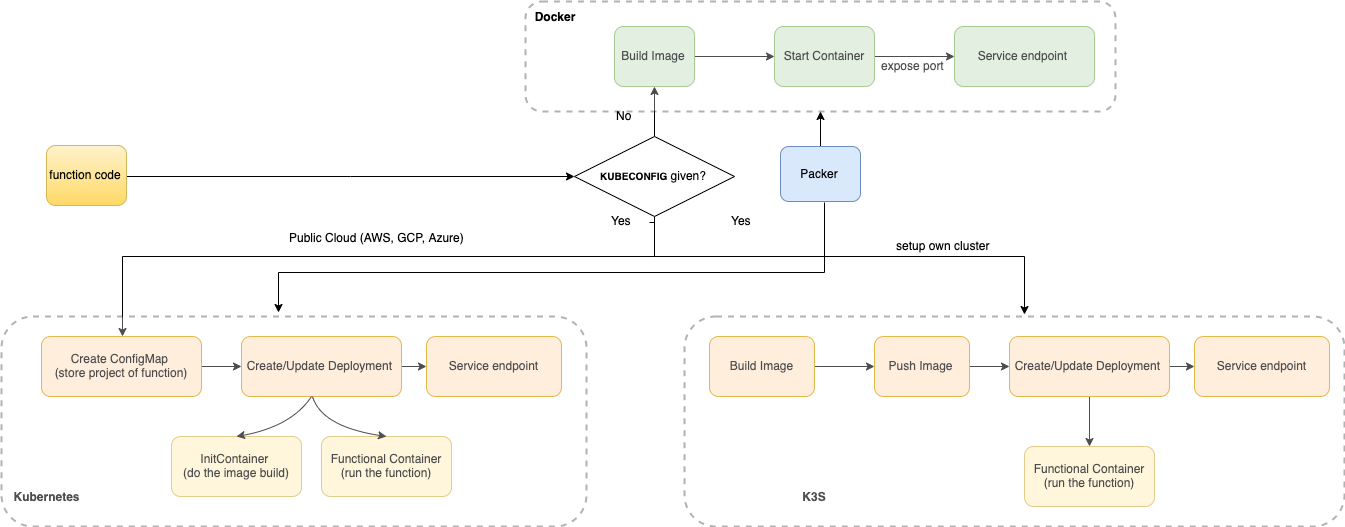

The diagram above was exported from draw.io. Its source (the exported page's mxGraphModel, read from the mxfile embedded in the PNG):
<mxGraphModel dx="2714" dy="1054" grid="1" gridSize="10" guides="1" tooltips="1" connect="1" arrows="1" fold="1" page="1" pageScale="1" pageWidth="850" pageHeight="1100" math="0" shadow="0">
  <root>
    <mxCell id="0" />
    <mxCell id="1" parent="0" />
    <mxCell id="cu4GW2_nh749mQKHpnwu-56" value="" style="edgeStyle=orthogonalEdgeStyle;rounded=0;orthogonalLoop=1;jettySize=auto;html=1;" edge="1" parent="1" source="cu4GW2_nh749mQKHpnwu-1" target="cu4GW2_nh749mQKHpnwu-9">
      <mxGeometry relative="1" as="geometry" />
    </mxCell>
    <mxCell id="cu4GW2_nh749mQKHpnwu-1" value="function code" style="rounded=1;whiteSpace=wrap;html=1;fillColor=#fff2cc;strokeColor=#d6b656;gradientColor=#ffd966;" vertex="1" parent="1">
      <mxGeometry x="-248" y="209" width="80" height="60" as="geometry" />
    </mxCell>
    <mxCell id="cu4GW2_nh749mQKHpnwu-54" value="" style="edgeStyle=orthogonalEdgeStyle;rounded=0;orthogonalLoop=1;jettySize=auto;html=1;" edge="1" parent="1" source="cu4GW2_nh749mQKHpnwu-2" target="cu4GW2_nh749mQKHpnwu-33">
      <mxGeometry relative="1" as="geometry" />
    </mxCell>
    <mxCell id="cu4GW2_nh749mQKHpnwu-55" value="" style="edgeStyle=orthogonalEdgeStyle;rounded=0;orthogonalLoop=1;jettySize=auto;html=1;" edge="1" parent="1">
      <mxGeometry relative="1" as="geometry">
        <mxPoint x="530" y="266" as="sourcePoint" />
        <mxPoint x="-17" y="376" as="targetPoint" />
        <Array as="points">
          <mxPoint x="530" y="336" />
          <mxPoint x="-17" y="336" />
        </Array>
      </mxGeometry>
    </mxCell>
    <mxCell id="cu4GW2_nh749mQKHpnwu-2" value="Packer" style="rounded=1;whiteSpace=wrap;html=1;fillColor=#dae8fc;strokeColor=#6c8ebf;" vertex="1" parent="1">
      <mxGeometry x="486" y="210" width="80" height="55" as="geometry" />
    </mxCell>
    <mxCell id="cu4GW2_nh749mQKHpnwu-7" value="InitContainer &lt;br&gt;(do the image build)" style="rounded=1;whiteSpace=wrap;html=1;fillColor=#fff2cc;strokeColor=#d6b656;" vertex="1" parent="1">
      <mxGeometry x="-123" y="500" width="130" height="60" as="geometry" />
    </mxCell>
    <mxCell id="cu4GW2_nh749mQKHpnwu-19" value="" style="edgeStyle=orthogonalEdgeStyle;rounded=0;orthogonalLoop=1;jettySize=auto;html=1;" edge="1" parent="1" source="cu4GW2_nh749mQKHpnwu-9" target="cu4GW2_nh749mQKHpnwu-6">
      <mxGeometry relative="1" as="geometry" />
    </mxCell>
    <mxCell id="cu4GW2_nh749mQKHpnwu-37" value="" style="edgeStyle=orthogonalEdgeStyle;rounded=0;orthogonalLoop=1;jettySize=auto;html=1;" edge="1" parent="1" source="cu4GW2_nh749mQKHpnwu-9" target="cu4GW2_nh749mQKHpnwu-36">
      <mxGeometry relative="1" as="geometry">
        <Array as="points">
          <mxPoint x="360" y="320" />
          <mxPoint x="-173" y="320" />
        </Array>
      </mxGeometry>
    </mxCell>
    <mxCell id="cu4GW2_nh749mQKHpnwu-57" value="Public Cloud (AWS, GCP, Azure)" style="text;html=1;resizable=0;points=[];align=center;verticalAlign=middle;labelBackgroundColor=#ffffff;" vertex="1" connectable="0" parent="cu4GW2_nh749mQKHpnwu-37">
      <mxGeometry x="-0.0413" y="1" relative="1" as="geometry">
        <mxPoint x="-7" y="-21" as="offset" />
      </mxGeometry>
    </mxCell>
    <mxCell id="cu4GW2_nh749mQKHpnwu-9" value="&lt;b&gt;&lt;font style=&quot;font-size: 10px&quot;&gt;KUBECONFIG&lt;/font&gt;&lt;/b&gt; given?" style="rhombus;whiteSpace=wrap;html=1;" vertex="1" parent="1">
      <mxGeometry x="280" y="200" width="160" height="80" as="geometry" />
    </mxCell>
    <mxCell id="cu4GW2_nh749mQKHpnwu-21" value="" style="edgeStyle=orthogonalEdgeStyle;rounded=0;orthogonalLoop=1;jettySize=auto;html=1;" edge="1" parent="1" source="cu4GW2_nh749mQKHpnwu-6" target="cu4GW2_nh749mQKHpnwu-20">
      <mxGeometry relative="1" as="geometry" />
    </mxCell>
    <mxCell id="cu4GW2_nh749mQKHpnwu-6" value="Build Image" style="rounded=1;whiteSpace=wrap;html=1;fillColor=#d5e8d4;strokeColor=#82b366;" vertex="1" parent="1">
      <mxGeometry x="320" y="90" width="80" height="60" as="geometry" />
    </mxCell>
    <mxCell id="cu4GW2_nh749mQKHpnwu-28" value="" style="edgeStyle=orthogonalEdgeStyle;rounded=0;orthogonalLoop=1;jettySize=auto;html=1;" edge="1" parent="1" source="cu4GW2_nh749mQKHpnwu-20">
      <mxGeometry relative="1" as="geometry">
        <mxPoint x="660" y="120" as="targetPoint" />
      </mxGeometry>
    </mxCell>
    <mxCell id="cu4GW2_nh749mQKHpnwu-20" value="Start Container" style="rounded=1;whiteSpace=wrap;html=1;fillColor=#d5e8d4;strokeColor=#82b366;" vertex="1" parent="1">
      <mxGeometry x="480" y="90" width="100" height="60" as="geometry" />
    </mxCell>
    <mxCell id="cu4GW2_nh749mQKHpnwu-16" value="No" style="text;html=1;resizable=0;points=[];autosize=1;align=left;verticalAlign=top;spacingTop=-4;" vertex="1" parent="1">
      <mxGeometry x="320" y="170" width="30" height="20" as="geometry" />
    </mxCell>
    <mxCell id="cu4GW2_nh749mQKHpnwu-73" value="" style="edgeStyle=orthogonalEdgeStyle;rounded=0;orthogonalLoop=1;jettySize=auto;html=1;entryX=0.514;entryY=-0.014;entryDx=0;entryDy=0;entryPerimeter=0;" edge="1" parent="1" source="cu4GW2_nh749mQKHpnwu-17" target="cu4GW2_nh749mQKHpnwu-71">
      <mxGeometry relative="1" as="geometry">
        <Array as="points">
          <mxPoint x="360" y="285" />
          <mxPoint x="360" y="320" />
          <mxPoint x="729" y="320" />
        </Array>
      </mxGeometry>
    </mxCell>
    <mxCell id="cu4GW2_nh749mQKHpnwu-17" value="Yes" style="text;html=1;resizable=0;points=[];autosize=1;align=left;verticalAlign=top;spacingTop=-4;" vertex="1" parent="1">
      <mxGeometry x="315" y="275" width="40" height="20" as="geometry" />
    </mxCell>
    <mxCell id="cu4GW2_nh749mQKHpnwu-72" value="Yes" style="text;html=1;resizable=0;points=[];autosize=1;align=left;verticalAlign=top;spacingTop=-4;" vertex="1" parent="1">
      <mxGeometry x="435" y="275" width="40" height="20" as="geometry" />
    </mxCell>
    <mxCell id="cu4GW2_nh749mQKHpnwu-29" value="Service endpoint&amp;nbsp;&lt;br&gt;" style="text;html=1;strokeColor=#82b366;fillColor=#d5e8d4;align=center;verticalAlign=middle;whiteSpace=wrap;rounded=1;" vertex="1" parent="1">
      <mxGeometry x="660" y="90" width="140" height="60" as="geometry" />
    </mxCell>
    <mxCell id="cu4GW2_nh749mQKHpnwu-30" value="expose port" style="text;html=1;resizable=0;points=[];autosize=1;align=left;verticalAlign=top;spacingTop=-4;" vertex="1" parent="1">
      <mxGeometry x="585" y="120" width="80" height="20" as="geometry" />
    </mxCell>
    <mxCell id="cu4GW2_nh749mQKHpnwu-33" value="" style="rounded=1;whiteSpace=wrap;html=1;opacity=30;gradientColor=none;shadow=0;backgroundOutline=0;strokeWidth=2;dashed=1;" vertex="1" parent="1">
      <mxGeometry x="231" y="65" width="590" height="110" as="geometry" />
    </mxCell>
    <mxCell id="cu4GW2_nh749mQKHpnwu-34" value="&lt;b&gt;Docker&lt;/b&gt;" style="text;html=1;strokeColor=none;fillColor=none;align=center;verticalAlign=middle;whiteSpace=wrap;rounded=0;shadow=0;dashed=1;opacity=50;" vertex="1" parent="1">
      <mxGeometry x="240" y="70" width="40" height="20" as="geometry" />
    </mxCell>
    <mxCell id="cu4GW2_nh749mQKHpnwu-39" value="" style="edgeStyle=orthogonalEdgeStyle;rounded=0;orthogonalLoop=1;jettySize=auto;html=1;" edge="1" parent="1" source="cu4GW2_nh749mQKHpnwu-36" target="cu4GW2_nh749mQKHpnwu-38">
      <mxGeometry relative="1" as="geometry" />
    </mxCell>
    <mxCell id="cu4GW2_nh749mQKHpnwu-36" value="Create ConfigMap&lt;b&gt;&amp;nbsp;&lt;/b&gt;&lt;br&gt;(store project of function)" style="rounded=1;whiteSpace=wrap;html=1;shadow=0;strokeWidth=1;fillColor=#ffe6cc;strokeColor=#d79b00;" vertex="1" parent="1">
      <mxGeometry x="-253" y="400" width="160" height="60" as="geometry" />
    </mxCell>
    <mxCell id="cu4GW2_nh749mQKHpnwu-45" value="" style="edgeStyle=orthogonalEdgeStyle;rounded=0;orthogonalLoop=1;jettySize=auto;html=1;" edge="1" parent="1" source="cu4GW2_nh749mQKHpnwu-38" target="cu4GW2_nh749mQKHpnwu-44">
      <mxGeometry relative="1" as="geometry" />
    </mxCell>
    <mxCell id="cu4GW2_nh749mQKHpnwu-38" value="Create/Update Deployment&amp;nbsp;" style="rounded=1;whiteSpace=wrap;html=1;shadow=0;strokeWidth=1;fillColor=#ffe6cc;strokeColor=#d79b00;" vertex="1" parent="1">
      <mxGeometry x="-53" y="400" width="160" height="60" as="geometry" />
    </mxCell>
    <mxCell id="cu4GW2_nh749mQKHpnwu-44" value="Service endpoint" style="rounded=1;whiteSpace=wrap;html=1;shadow=0;strokeWidth=1;fillColor=#ffe6cc;strokeColor=#d79b00;" vertex="1" parent="1">
      <mxGeometry x="132" y="400" width="135" height="60" as="geometry" />
    </mxCell>
    <mxCell id="cu4GW2_nh749mQKHpnwu-43" value="Functional Container&lt;br&gt;(run the function)" style="rounded=1;whiteSpace=wrap;html=1;fillColor=#fff2cc;strokeColor=#d6b656;" vertex="1" parent="1">
      <mxGeometry x="27" y="500" width="130" height="60" as="geometry" />
    </mxCell>
    <mxCell id="cu4GW2_nh749mQKHpnwu-47" value="&lt;b&gt;Kubernetes&lt;/b&gt;" style="text;html=1;strokeColor=none;fillColor=none;align=center;verticalAlign=middle;whiteSpace=wrap;rounded=0;shadow=0;dashed=1;opacity=50;" vertex="1" parent="1">
      <mxGeometry x="-268" y="550" width="40" height="20" as="geometry" />
    </mxCell>
    <mxCell id="cu4GW2_nh749mQKHpnwu-49" value="" style="curved=1;endArrow=classic;html=1;entryX=0.5;entryY=0;entryDx=0;entryDy=0;" edge="1" parent="1" target="cu4GW2_nh749mQKHpnwu-7">
      <mxGeometry width="50" height="50" relative="1" as="geometry">
        <mxPoint x="17" y="460" as="sourcePoint" />
        <mxPoint x="67" y="410" as="targetPoint" />
        <Array as="points">
          <mxPoint x="-3" y="490" />
        </Array>
      </mxGeometry>
    </mxCell>
    <mxCell id="cu4GW2_nh749mQKHpnwu-50" value="" style="curved=1;endArrow=classic;html=1;entryX=0.5;entryY=0;entryDx=0;entryDy=0;exitX=0.444;exitY=1;exitDx=0;exitDy=0;exitPerimeter=0;" edge="1" parent="1" source="cu4GW2_nh749mQKHpnwu-38" target="cu4GW2_nh749mQKHpnwu-43">
      <mxGeometry width="50" height="50" relative="1" as="geometry">
        <mxPoint x="27" y="470" as="sourcePoint" />
        <mxPoint x="-48" y="510" as="targetPoint" />
        <Array as="points">
          <mxPoint x="27" y="490" />
        </Array>
      </mxGeometry>
    </mxCell>
    <mxCell id="cu4GW2_nh749mQKHpnwu-52" value="" style="rounded=1;whiteSpace=wrap;html=1;opacity=30;gradientColor=none;shadow=0;backgroundOutline=0;strokeWidth=2;dashed=1;" vertex="1" parent="1">
      <mxGeometry x="-293" y="380" width="585" height="210" as="geometry" />
    </mxCell>
    <mxCell id="cu4GW2_nh749mQKHpnwu-59" value="" style="edgeStyle=orthogonalEdgeStyle;rounded=0;orthogonalLoop=1;jettySize=auto;html=1;" edge="1" parent="1" source="cu4GW2_nh749mQKHpnwu-60" target="cu4GW2_nh749mQKHpnwu-62">
      <mxGeometry relative="1" as="geometry" />
    </mxCell>
    <mxCell id="cu4GW2_nh749mQKHpnwu-60" value="Push Image" style="rounded=1;whiteSpace=wrap;html=1;shadow=0;strokeWidth=1;fillColor=#ffe6cc;strokeColor=#d79b00;" vertex="1" parent="1">
      <mxGeometry x="580" y="400" width="95" height="60" as="geometry" />
    </mxCell>
    <mxCell id="cu4GW2_nh749mQKHpnwu-61" value="" style="edgeStyle=orthogonalEdgeStyle;rounded=0;orthogonalLoop=1;jettySize=auto;html=1;" edge="1" parent="1" source="cu4GW2_nh749mQKHpnwu-62" target="cu4GW2_nh749mQKHpnwu-63">
      <mxGeometry relative="1" as="geometry" />
    </mxCell>
    <mxCell id="cu4GW2_nh749mQKHpnwu-70" value="" style="edgeStyle=orthogonalEdgeStyle;rounded=0;orthogonalLoop=1;jettySize=auto;html=1;" edge="1" parent="1" source="cu4GW2_nh749mQKHpnwu-62" target="cu4GW2_nh749mQKHpnwu-64">
      <mxGeometry relative="1" as="geometry" />
    </mxCell>
    <mxCell id="cu4GW2_nh749mQKHpnwu-62" value="Create/Update Deployment&amp;nbsp;" style="rounded=1;whiteSpace=wrap;html=1;shadow=0;strokeWidth=1;fillColor=#ffe6cc;strokeColor=#d79b00;" vertex="1" parent="1">
      <mxGeometry x="715" y="400" width="160" height="60" as="geometry" />
    </mxCell>
    <mxCell id="cu4GW2_nh749mQKHpnwu-63" value="Service endpoint" style="rounded=1;whiteSpace=wrap;html=1;shadow=0;strokeWidth=1;fillColor=#ffe6cc;strokeColor=#d79b00;" vertex="1" parent="1">
      <mxGeometry x="900" y="400" width="135" height="60" as="geometry" />
    </mxCell>
    <mxCell id="cu4GW2_nh749mQKHpnwu-64" value="Functional Container&lt;br&gt;(run the function)" style="rounded=1;whiteSpace=wrap;html=1;fillColor=#fff2cc;strokeColor=#d6b656;" vertex="1" parent="1">
      <mxGeometry x="730" y="510" width="130" height="60" as="geometry" />
    </mxCell>
    <mxCell id="cu4GW2_nh749mQKHpnwu-65" value="&lt;b&gt;K3S&lt;/b&gt;" style="text;html=1;strokeColor=none;fillColor=none;align=center;verticalAlign=middle;whiteSpace=wrap;rounded=0;shadow=0;dashed=1;opacity=50;" vertex="1" parent="1">
      <mxGeometry x="500" y="550" width="40" height="20" as="geometry" />
    </mxCell>
    <mxCell id="cu4GW2_nh749mQKHpnwu-69" value="" style="edgeStyle=orthogonalEdgeStyle;rounded=0;orthogonalLoop=1;jettySize=auto;html=1;" edge="1" parent="1" source="cu4GW2_nh749mQKHpnwu-68" target="cu4GW2_nh749mQKHpnwu-60">
      <mxGeometry relative="1" as="geometry" />
    </mxCell>
    <mxCell id="cu4GW2_nh749mQKHpnwu-68" value="Build Image" style="rounded=1;whiteSpace=wrap;html=1;shadow=0;strokeWidth=1;fillColor=#ffe6cc;strokeColor=#d79b00;" vertex="1" parent="1">
      <mxGeometry x="415" y="400" width="105" height="60" as="geometry" />
    </mxCell>
    <mxCell id="cu4GW2_nh749mQKHpnwu-71" value="" style="rounded=1;whiteSpace=wrap;html=1;opacity=30;gradientColor=none;shadow=0;backgroundOutline=0;strokeWidth=2;dashed=1;" vertex="1" parent="1">
      <mxGeometry x="390" y="380" width="660" height="210" as="geometry" />
    </mxCell>
    <mxCell id="cu4GW2_nh749mQKHpnwu-77" value="setup own cluster" style="text;html=1;resizable=0;points=[];autosize=1;align=left;verticalAlign=top;spacingTop=-4;" vertex="1" parent="1">
      <mxGeometry x="600" y="300" width="110" height="20" as="geometry" />
    </mxCell>
  </root>
</mxGraphModel>